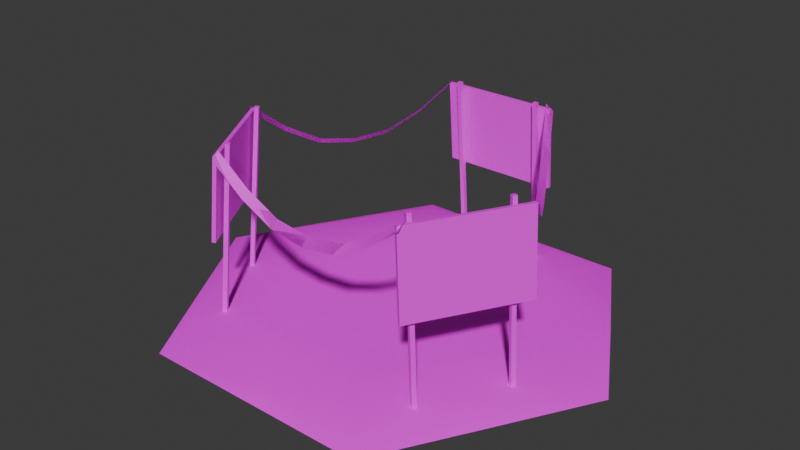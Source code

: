 # Source: ConstructionTile.blend  (saved by Blender 4.0.36; exported with 4.5.12 LTS)
import bpy
from mathutils import Matrix  # noqa: F401  (used for matrix-valued properties, if any)

bpy.ops.wm.read_factory_settings(use_empty=True)
scene = bpy.context.scene
scene.name = 'Scene'

# ---- collections
col_collection = bpy.data.collections.new('Collection'); scene.collection.children.link(col_collection)
col_sign = bpy.data.collections.new('Sign'); scene.collection.children.link(col_sign)

# ---- images (referenced by path relative to the original .blend; pixels are not part of the script)
import os
ASSET_DIR = os.environ.get("B2B_ASSET_DIR", "")  # directory of the original .blend (textures are referenced by path, not embedded)
HERE = os.path.dirname(os.path.abspath(__file__))  # packed textures are extracted next to this script under _unpacked/

def load_image(name, relpath, width, height, colorspace="sRGB"):
    """Load a texture the original file referenced (path relative to the .blend, or extracted next to this script)."""
    p = next((c for c in (os.path.join(HERE, relpath), os.path.join(ASSET_DIR, relpath)) if relpath and os.path.exists(c)), "")
    if p:
        img = bpy.data.images.load(p, check_existing=True)
        img.name = name
    else:  # same state as the original file: an image datablock whose file is absent (Cycles renders it pink)
        img = bpy.data.images.new(name, width, height)
        img.source = "FILE"
        img.filepath = "//" + (relpath or name)
    img.colorspace_settings.name = colorspace
    return img
img_dirt01_png = load_image('dirt01.png', 'dirt01.png', 1024, 1024, 'sRGB')
img_path_png_001 = load_image('path.png.001', 'path.png', 1024, 1024, 'sRGB')
img_hazardlines_png = load_image('HazardLines.png', 'HazardLines.png', 1024, 1024, 'sRGB')

# ---- materials (node trees are filled in below, after node groups)
mat_dirt = bpy.data.materials.new('Dirt')
mat_dirt.use_transparent_shadow = False
mat_path_001 = bpy.data.materials.new('Path.001')
mat_path_001.use_transparent_shadow = False
mat_constructionsign = bpy.data.materials.new('ConstructionSign')
mat_constructionsign.use_transparent_shadow = False

# ---- node groups
ng_auto_smooth = bpy.data.node_groups.new('Auto Smooth', 'GeometryNodeTree')
_s = ng_auto_smooth.interface.new_socket(name='Geometry', in_out='OUTPUT', socket_type='NodeSocketGeometry')
_s = ng_auto_smooth.interface.new_socket(name='Geometry', in_out='INPUT', socket_type='NodeSocketGeometry')
_s = ng_auto_smooth.interface.new_socket(name='Angle', in_out='INPUT', socket_type='NodeSocketFloat')
_s.subtype = 'ANGLE'
_s.min_value = 0.0
_s.max_value = 3.142
ng_auto_smooth.is_modifier = True
_N = ng_auto_smooth.nodes; _L = ng_auto_smooth.links
n0 = _N.new('NodeGroupOutput'); n0.name = 'Group Output'; n0.location = (480, -100)
n1 = _N.new('NodeGroupInput'); n1.name = 'Group Input'; n1.location = (-420, -300)
n2 = _N.new('NodeGroupInput'); n2.name = 'Group Input.001'; n2.location = (-60, -100)
n3 = _N.new('GeometryNodeSetShadeSmooth'); n3.name = 'Set Shade Smooth'; n3.location = (120, -100)
n3.domain = 'EDGE'
n4 = _N.new('GeometryNodeSetShadeSmooth'); n4.name = 'Set Shade Smooth.001'; n4.location = (300, -100)
n5 = _N.new('GeometryNodeInputMeshEdgeAngle'); n5.name = 'Edge Angle'; n5.location = (-420, -220)
n6 = _N.new('GeometryNodeInputEdgeSmooth'); n6.name = 'Is Edge Smooth'; n6.location = (-60, -160)
n7 = _N.new('GeometryNodeInputShadeSmooth'); n7.name = 'Is Face Smooth'; n7.location = (-240, -340)
n8 = _N.new('FunctionNodeBooleanMath'); n8.name = 'Boolean Math'; n8.location = (-60, -220)
n9 = _N.new('FunctionNodeCompare'); n9.name = 'Compare'; n9.location = (-240, -180)
n9.operation = 'LESS_EQUAL'
_L.new(n5.outputs[0], n9.inputs[0])
_L.new(n4.outputs[0], n0.inputs[0])
_L.new(n1.outputs[1], n9.inputs[1])
_L.new(n9.outputs[0], n8.inputs[0])
_L.new(n7.outputs[0], n8.inputs[1])
_L.new(n2.outputs[0], n3.inputs[0])
_L.new(n6.outputs[0], n3.inputs[1])
_L.new(n3.outputs[0], n4.inputs[0])
_L.new(n8.outputs[0], n3.inputs[2])
n0.is_active_output = True

# ---- material node trees
mat_dirt.use_nodes = True; mat_dirt.node_tree.nodes.clear()
_N = mat_dirt.node_tree.nodes; _L = mat_dirt.node_tree.links
n0 = _N.new('ShaderNodeBsdfPrincipled'); n0.name = 'Principled BSDF'; n0.location = (10, 300)
n0.inputs[3].default_value = 1.45
n0.inputs[13].default_value = 0.0
n1 = _N.new('ShaderNodeOutputMaterial'); n1.name = 'Material Output'; n1.location = (300, 300)
n2 = _N.new('ShaderNodeTexImage'); n2.name = 'Image Texture'; n2.location = (-280, 280)
n2.image = img_dirt01_png
_L.new(n0.outputs[0], n1.inputs[0])
_L.new(n2.outputs[0], n0.inputs[0])
n1.is_active_output = True
mat_path_001.use_nodes = True; mat_path_001.node_tree.nodes.clear()
_N = mat_path_001.node_tree.nodes; _L = mat_path_001.node_tree.links
n0 = _N.new('ShaderNodeBsdfPrincipled'); n0.name = 'Principled BSDF'; n0.location = (10, 300)
n0.inputs[3].default_value = 1.45
n0.inputs[13].default_value = 0.0
n1 = _N.new('ShaderNodeOutputMaterial'); n1.name = 'Material Output'; n1.location = (300, 300)
n2 = _N.new('ShaderNodeTexImage'); n2.name = 'Image Texture'; n2.location = (-280, 280)
n2.image = img_path_png_001
_L.new(n0.outputs[0], n1.inputs[0])
_L.new(n2.outputs[0], n0.inputs[0])
n1.is_active_output = True
mat_constructionsign.use_nodes = True; mat_constructionsign.node_tree.nodes.clear()
_N = mat_constructionsign.node_tree.nodes; _L = mat_constructionsign.node_tree.links
n0 = _N.new('ShaderNodeOutputMaterial'); n0.name = 'Material Output'; n0.location = (300, 300)
n1 = _N.new('ShaderNodeBsdfPrincipled'); n1.name = 'Principled BSDF'; n1.location = (10, 300)
n1.inputs[3].default_value = 1.45
n2 = _N.new('ShaderNodeTexImage'); n2.name = 'Image Texture'; n2.location = (-520, 280)
n2.image = img_hazardlines_png
_L.new(n1.outputs[0], n0.inputs[0])
_L.new(n2.outputs[0], n1.inputs[0])
n0.is_active_output = True

# ---- world
world_world = bpy.data.worlds.new('World'); scene.world = world_world
world_world.use_nodes = True; world_world.node_tree.nodes.clear()
_N = world_world.node_tree.nodes; _L = world_world.node_tree.links
n0 = _N.new('ShaderNodeOutputWorld'); n0.name = 'World Output'; n0.location = (300, 300)
n1 = _N.new('ShaderNodeBackground'); n1.name = 'Background'; n1.location = (10, 300)
n1.inputs[0].default_value = (0.05088, 0.05088, 0.05088, 1.0)
_L.new(n1.outputs[0], n0.inputs[0])
n0.is_active_output = True
world_world.color = (0.05088, 0.05088, 0.05088)
world_world.use_sun_shadow = False
world_world.sun_shadow_jitter_overblur = 0.0

# ---- meshes
me_circle_011 = bpy.data.meshes.new('Circle.011')
me_circle_011.from_pydata([(-1.452, 2.516, 0.1438), (-2.905, -0.01697, 0.1438), (1.452, -2.516, 0.1438), (-2.179, -1.258, 0.1438), (2.179, 1.258, 0.1438), (2.402, -4.245, 0.07585), (0.0, -4.245, 0.07585), (0.0, -2.516, 0.1438), (-1.452, -2.516, 0.1438), (2.384e-07, -4.644, -0.06967), (-2.73, -4.644, -0.06967), (-2.49, -4.245, 0.07585), (-4.892, -0.01697, 0.07585), (-3.691, -2.131, 0.07585), (-4.052, -2.339, -0.06967), (-5.373, -0.01697, -0.06967), (-4.052, 2.339, -0.06967), (-2.179, 1.258, 0.1438), (-2.73, 4.644, -0.06967), (-3.691, 2.131, 0.07585), (-2.402, 4.262, 0.07585), (1.452, 2.516, 0.1438), (2.402, 4.262, 0.07585), (1.389e-06, 4.262, 0.07585), (1.286e-06, 4.644, -0.06967), (8.197e-07, 2.516, 0.1438), (2.73, 4.644, -0.06967), (3.691, 2.131, 0.07585), (4.052, 2.339, -0.06967), (2.905, -0.01697, 0.1438), (5.373, -0.01697, -0.06967), (4.892, -0.01697, 0.07585), (3.691, -2.131, 0.07585), (4.052, -2.339, -0.06967), (2.179, -1.258, 0.1438), (2.73, -4.644, -0.06967)], [], [(4, 21, 0, 17), (34, 3, 8, 2), (29, 1, 3, 34), (29, 4, 17, 1), (6, 9, 35, 5), (2, 7, 6, 5), (6, 11, 10, 9), (8, 11, 6, 7), (13, 14, 10, 11), (8, 3, 13, 11), (13, 12, 15, 14), (1, 12, 13, 3), (19, 16, 15, 12), (1, 17, 19, 12), (19, 20, 18, 16), (0, 20, 19, 17), (23, 24, 18, 20), (0, 25, 23, 20), (23, 22, 26, 24), (21, 22, 23, 25), (27, 28, 26, 22), (21, 4, 27, 22), (27, 31, 30, 28), (29, 31, 27, 4), (32, 33, 30, 31), (29, 34, 32, 31), (32, 5, 35, 33), (2, 5, 32, 34)])
me_circle_011.polygons.foreach_set('use_smooth', [True] * 28)
me_circle_011.polygons.foreach_set('material_index', [0, 0, 0, 0, 1, 1, 1, 1, 1, 1, 1, 1, 1, 1, 1, 1, 1, 1, 1, 1, 1, 1, 1, 1, 1, 1, 1, 1])
_uv = me_circle_011.uv_layers.new(name='UVMap')
_uv.uv.foreach_set('vector', [0.7042, 0.6179, 0.6361, 0.7358, 0.3639, 0.7358, 0.2958, 0.6179, 0.7042, 0.3821, 0.2958, 0.3821, 0.3639, 0.2642, 0.6361, 0.2642, 0.7722, 0.5, 0.2278, 0.5, 0.2958, 0.3821, 0.7042, 0.3821, 0.7722, 0.5, 0.7042, 0.6179, 0.2958, 0.6179, 0.2278, 0.5, 0.1843, 0.5976, 0.1453, 0.5973, 0.1478, 0.3497, 0.1865, 0.3725, 0.3398, 0.463, 0.3385, 0.5991, 0.1843, 0.5976, 0.1865, 0.3725, 0.1843, 0.5976, 0.1865, 0.3725, 0.1478, 0.3497, 0.1453, 0.5973, 0.3398, 0.463, 0.1865, 0.3725, 0.1843, 0.5976, 0.3385, 0.5991, 0.1843, 0.5976, 0.1453, 0.5973, 0.1478, 0.3497, 0.1865, 0.3725, 0.3398, 0.463, 0.3385, 0.5991, 0.1843, 0.5976, 0.1865, 0.3725, 0.1843, 0.5976, 0.1865, 0.3725, 0.1478, 0.3497, 0.1453, 0.5973, 0.3398, 0.463, 0.1865, 0.3725, 0.1843, 0.5976, 0.3385, 0.5991, 0.1843, 0.5976, 0.1453, 0.5973, 0.1478, 0.3497, 0.1865, 0.3725, 0.3398, 0.463, 0.3385, 0.5991, 0.1843, 0.5976, 0.1865, 0.3725, 0.1843, 0.5976, 0.1865, 0.3725, 0.1478, 0.3497, 0.1453, 0.5973, 0.3398, 0.463, 0.1865, 0.3725, 0.1843, 0.5976, 0.3385, 0.5991, 0.1843, 0.5976, 0.1453, 0.5973, 0.1478, 0.3497, 0.1865, 0.3725, 0.3398, 0.463, 0.3385, 0.5991, 0.1843, 0.5976, 0.1865, 0.3725, 0.1843, 0.5976, 0.1865, 0.3725, 0.1478, 0.3497, 0.1453, 0.5973, 0.3398, 0.463, 0.1865, 0.3725, 0.1843, 0.5976, 0.3385, 0.5991, 0.1843, 0.5976, 0.1453, 0.5973, 0.1478, 0.3497, 0.1865, 0.3725, 0.3398, 0.463, 0.3385, 0.5991, 0.1843, 0.5976, 0.1865, 0.3725, 0.1843, 0.5976, 0.1865, 0.3725, 0.1478, 0.3497, 0.1453, 0.5973, 0.3398, 0.463, 0.1865, 0.3725, 0.1843, 0.5976, 0.3385, 0.5991, 0.1843, 0.5976, 0.1453, 0.5973, 0.1478, 0.3497, 0.1865, 0.3725, 0.3398, 0.463, 0.3385, 0.5991, 0.1843, 0.5976, 0.1865, 0.3725, 0.1843, 0.5976, 0.1865, 0.3725, 0.1478, 0.3497, 0.1453, 0.5973, 0.3398, 0.463, 0.1865, 0.3725, 0.1843, 0.5976, 0.3385, 0.5991])
me_circle_011.materials.append(mat_dirt)
me_circle_011.materials.append(mat_path_001)
me_circle_011.update()
me_plane_005 = bpy.data.meshes.new('Plane.005')
me_plane_005.from_pydata([(3.829, -0.594, 3.996), (3.98, -0.6811, 2.004), (2.429, -3.019, 3.996), (2.58, -3.106, 2.004), (3.753, -0.5504, 3.989), (3.904, -0.6376, 1.996), (2.353, -2.975, 3.989), (2.504, -3.062, 1.996), (3.781, -1.089, -0.05343), (3.464, -0.9053, 4.135), (3.691, -1.037, -0.06252), (3.374, -0.8533, 4.126), (3.833, -0.9982, -0.05343), (3.516, -0.815, 4.135), (3.743, -0.9462, -0.06252), (3.426, -0.763, 4.126), (2.324, -2.672, 4.126), (2.641, -2.855, -0.06252), (2.414, -2.724, 4.135), (2.731, -2.907, -0.05343), (2.783, -2.817, -0.05343), (2.466, -2.634, 4.135), (2.693, -2.765, -0.06252), (2.376, -2.582, 4.126), (-1.4, 3.613, 3.996), (-1.4, 3.787, 2.004), (1.4, 3.613, 3.996), (1.4, 3.787, 2.004), (-1.4, 3.526, 3.989), (-1.4, 3.7, 1.996), (1.4, 3.526, 3.989), (1.4, 3.7, 1.996), (-0.9478, 3.819, -0.05343), (-0.9478, 3.452, 4.135), (-0.9478, 3.715, -0.06252), (-0.9478, 3.348, 4.126), (-1.052, 3.819, -0.05343), (-1.052, 3.452, 4.135), (-1.052, 3.715, -0.06252), (-1.052, 3.348, 4.126), (1.152, 3.348, 4.126), (1.152, 3.715, -0.06252), (1.152, 3.452, 4.135), (1.152, 3.819, -0.05343), (1.048, 3.819, -0.05343), (1.048, 3.452, 4.135), (1.048, 3.715, -0.06252), (1.048, 3.348, 4.126), (-2.429, -3.019, 3.996), (-2.58, -3.106, 2.004), (-3.829, -0.594, 3.996), (-3.98, -0.6811, 2.004), (-2.353, -2.975, 3.989), (-2.504, -3.062, 1.996), (-3.753, -0.5504, 3.989), (-3.904, -0.6376, 1.996), (-2.833, -2.73, -0.05343), (-2.516, -2.547, 4.135), (-2.743, -2.678, -0.06252), (-2.426, -2.495, 4.126), (-2.781, -2.821, -0.05343), (-2.464, -2.637, 4.135), (-2.691, -2.769, -0.06252), (-2.374, -2.585, 4.126), (-3.476, -0.6764, 4.126), (-3.793, -0.8596, -0.06252), (-3.566, -0.7284, 4.135), (-3.883, -0.9116, -0.05343), (-3.831, -1.002, -0.05343), (-3.514, -0.8187, 4.135), (-3.741, -0.9499, -0.06252), (-3.424, -0.7667, 4.126), (-2.398, -3.058, 3.915), (2.511, -3.058, 3.915), (-2.398, -2.888, 4.085), (2.511, -2.888, 4.085), (-1.579, -3.058, 3.299), (-0.7612, -3.058, 2.886), (0.05693, -3.058, 2.781), (0.8751, -3.058, 2.886), (1.693, -3.058, 3.299), (1.693, -2.888, 3.469), (0.8751, -2.888, 3.056), (0.05693, -2.888, 2.951), (-0.7612, -2.888, 3.056), (-1.579, -2.888, 3.469), (3.847, -0.5473, 3.915), (1.393, 3.704, 3.915), (3.7, -0.6324, 4.085), (1.245, 3.619, 4.085), (3.438, 0.1613, 3.299), (3.029, 0.8698, 2.886), (2.62, 1.578, 2.781), (2.211, 2.287, 2.886), (1.802, 2.995, 3.299), (1.654, 2.91, 3.469), (2.063, 2.202, 3.056), (2.472, 1.493, 2.951), (2.882, 0.7847, 3.056), (3.291, 0.07616, 3.469), (-1.45, 3.605, 3.915), (-3.904, -0.6459, 3.915), (-1.302, 3.52, 4.085), (-3.757, -0.731, 4.085), (-1.859, 2.897, 3.299), (-2.268, 2.188, 2.886), (-2.677, 1.48, 2.781), (-3.086, 0.7712, 2.886), (-3.495, 0.06266, 3.299), (-3.348, -0.02245, 3.469), (-2.938, 0.6861, 3.056), (-2.529, 1.395, 2.951), (-2.12, 2.103, 3.056), (-1.711, 2.812, 3.469), (-2.398, -3.058, 3.915), (2.511, -3.058, 3.915), (-2.398, -2.888, 4.085), (2.511, -2.888, 4.085), (-1.579, -3.058, 3.299), (-0.7612, -3.058, 2.886), (0.05693, -3.058, 2.781), (0.8751, -3.058, 2.886), (1.693, -3.058, 3.299), (1.693, -2.888, 3.469), (0.8751, -2.888, 3.056), (0.05693, -2.888, 2.951), (-0.7612, -2.888, 3.056), (-1.579, -2.888, 3.469), (3.847, -0.5473, 3.915), (1.393, 3.704, 3.915), (3.7, -0.6324, 4.085), (1.245, 3.619, 4.085), (3.438, 0.1613, 3.299), (3.029, 0.8698, 2.886), (2.62, 1.578, 2.781), (2.211, 2.287, 2.886), (1.802, 2.995, 3.299), (1.654, 2.91, 3.469), (2.063, 2.202, 3.056), (2.472, 1.493, 2.951), (2.882, 0.7847, 3.056), (3.291, 0.07616, 3.469), (-1.45, 3.605, 3.915), (-3.904, -0.6459, 3.915), (-1.302, 3.52, 4.085), (-3.757, -0.731, 4.085), (-1.859, 2.897, 3.299), (-2.268, 2.188, 2.886), (-2.677, 1.48, 2.781), (-3.086, 0.7712, 2.886), (-3.495, 0.06266, 3.299), (-3.348, -0.02245, 3.469), (-2.938, 0.6861, 3.056), (-2.529, 1.395, 2.951), (-2.12, 2.103, 3.056), (-1.711, 2.812, 3.469)], [], [(0, 2, 3, 1), (4, 5, 7, 6), (3, 2, 6, 7), (0, 1, 5, 4), (1, 3, 7, 5), (2, 0, 4, 6), (8, 9, 11, 10), (10, 11, 15, 14), (14, 15, 13, 12), (12, 13, 9, 8), (10, 14, 12, 8), (15, 11, 9, 13), (19, 18, 16, 17), (17, 16, 23, 22), (22, 23, 21, 20), (20, 21, 18, 19), (17, 22, 20, 19), (23, 16, 18, 21), (24, 26, 27, 25), (28, 29, 31, 30), (27, 26, 30, 31), (24, 25, 29, 28), (25, 27, 31, 29), (26, 24, 28, 30), (32, 33, 35, 34), (34, 35, 39, 38), (38, 39, 37, 36), (36, 37, 33, 32), (34, 38, 36, 32), (39, 35, 33, 37), (43, 42, 40, 41), (41, 40, 47, 46), (46, 47, 45, 44), (44, 45, 42, 43), (41, 46, 44, 43), (47, 40, 42, 45), (48, 50, 51, 49), (52, 53, 55, 54), (51, 50, 54, 55), (48, 49, 53, 52), (49, 51, 55, 53), (50, 48, 52, 54), (56, 57, 59, 58), (58, 59, 63, 62), (62, 63, 61, 60), (60, 61, 57, 56), (58, 62, 60, 56), (63, 59, 57, 61), (67, 66, 64, 65), (65, 64, 71, 70), (70, 71, 69, 68), (68, 69, 66, 67), (65, 70, 68, 67), (71, 64, 66, 69), (80, 73, 75, 81), (72, 76, 85, 74), (76, 77, 84, 85), (77, 78, 83, 84), (78, 79, 82, 83), (79, 80, 81, 82), (94, 87, 89, 95), (86, 90, 99, 88), (90, 91, 98, 99), (91, 92, 97, 98), (92, 93, 96, 97), (93, 94, 95, 96), (108, 101, 103, 109), (100, 104, 113, 102), (104, 105, 112, 113), (105, 106, 111, 112), (106, 107, 110, 111), (107, 108, 109, 110), (122, 123, 117, 115), (114, 116, 127, 118), (118, 127, 126, 119), (119, 126, 125, 120), (120, 125, 124, 121), (121, 124, 123, 122), (136, 137, 131, 129), (128, 130, 141, 132), (132, 141, 140, 133), (133, 140, 139, 134), (134, 139, 138, 135), (135, 138, 137, 136), (150, 151, 145, 143), (142, 144, 155, 146), (146, 155, 154, 147), (147, 154, 153, 148), (148, 153, 152, 149), (149, 152, 151, 150)])
me_plane_005.polygons.foreach_set('use_smooth', [0, 0, 0, 0, 0, 0, 0, 0, 0, 0, 0, 0, 0, 0, 0, 0, 0, 0, 0, 0, 0, 0, 0, 0, 0, 0, 0, 0, 0, 0, 0, 0, 0, 0, 0, 0, 0, 0, 0, 0, 0, 0, 0, 0, 0, 0, 0, 0, 0, 0, 0, 0, 0, 0, 1, 1, 1, 1, 1, 1, 1, 1, 1, 1, 1, 1, 1, 1, 1, 1, 1, 1, 1, 1, 1, 1, 1, 1, 1, 1, 1, 1, 1, 1, 1, 1, 1, 1, 1, 1])
_uv = me_plane_005.uv_layers.new(name='UVMap')
_uv.uv.foreach_set('vector', [0.0, 0.0, 1.0, 0.0, 1.0, -1.0, 0.0, -1.0, 0.0, 0.0, 0.0, -1.0, 1.0, -1.0, 1.0, 0.0, 1.0, -1.0, 1.0, 0.0, 1.0, 0.0, 1.0, -1.0, 0.0, 0.0, 0.0, -1.0, 0.0, -1.0, 0.0, 0.0, 0.0, -1.0, 1.0, -1.0, 1.0, -1.0, 0.0, -1.0, 1.0, 0.0, 0.0, 0.0, 0.0, 0.0, 1.0, 0.0, 0.1607, 0.08118, 0.1632, 0.08118, 0.1632, 0.08368, 0.1607, 0.08368, 0.1607, 0.08368, 0.1632, 0.08368, 0.1632, 0.08618, 0.1607, 0.08618, 0.1607, 0.08618, 0.1632, 0.08618, 0.1632, 0.08868, 0.1607, 0.08868, 0.1607, 0.08868, 0.1632, 0.08868, 0.1632, 0.09118, 0.1607, 0.09118, 0.1582, 0.08618, 0.1607, 0.08618, 0.1607, 0.08868, 0.1582, 0.08868, 0.1632, 0.08618, 0.1657, 0.08618, 0.1657, 0.08868, 0.1632, 0.08868, 0.1607, 0.08118, 0.1632, 0.08118, 0.1632, 0.08368, 0.1607, 0.08368, 0.1607, 0.08368, 0.1632, 0.08368, 0.1632, 0.08618, 0.1607, 0.08618, 0.1607, 0.08618, 0.1632, 0.08618, 0.1632, 0.08868, 0.1607, 0.08868, 0.1607, 0.08868, 0.1632, 0.08868, 0.1632, 0.09118, 0.1607, 0.09118, 0.1582, 0.08618, 0.1607, 0.08618, 0.1607, 0.08868, 0.1582, 0.08868, 0.1632, 0.08618, 0.1657, 0.08618, 0.1657, 0.08868, 0.1632, 0.08868, 0.0, 0.0, 0.0, 1.0, 1.0, 1.0, 1.0, 0.0, 0.0, 0.0, 1.0, 0.0, 1.0, 1.0, 0.0, 1.0, 1.0, 1.0, 0.0, 1.0, 0.0, 1.0, 1.0, 1.0, 0.0, 0.0, 1.0, 0.0, 1.0, 0.0, 0.0, 0.0, 1.0, 0.0, 1.0, 1.0, 1.0, 1.0, 1.0, 0.0, 0.0, 1.0, 0.0, 0.0, 0.0, 0.0, 0.0, 1.0, 0.1607, 0.08118, 0.1632, 0.08118, 0.1632, 0.08368, 0.1607, 0.08368, 0.1607, 0.08368, 0.1632, 0.08368, 0.1632, 0.08618, 0.1607, 0.08618, 0.1607, 0.08618, 0.1632, 0.08618, 0.1632, 0.08868, 0.1607, 0.08868, 0.1607, 0.08868, 0.1632, 0.08868, 0.1632, 0.09118, 0.1607, 0.09118, 0.1582, 0.08618, 0.1607, 0.08618, 0.1607, 0.08868, 0.1582, 0.08868, 0.1632, 0.08618, 0.1657, 0.08618, 0.1657, 0.08868, 0.1632, 0.08868, 0.1607, 0.08118, 0.1632, 0.08118, 0.1632, 0.08368, 0.1607, 0.08368, 0.1607, 0.08368, 0.1632, 0.08368, 0.1632, 0.08618, 0.1607, 0.08618, 0.1607, 0.08618, 0.1632, 0.08618, 0.1632, 0.08868, 0.1607, 0.08868, 0.1607, 0.08868, 0.1632, 0.08868, 0.1632, 0.09118, 0.1607, 0.09118, 0.1582, 0.08618, 0.1607, 0.08618, 0.1607, 0.08868, 0.1582, 0.08868, 0.1632, 0.08618, 0.1657, 0.08618, 0.1657, 0.08868, 0.1632, 0.08868, 0.0, 0.0, 0.0, 1.0, 1.0, 1.0, 1.0, 0.0, 0.0, 0.0, 1.0, 0.0, 1.0, 1.0, 0.0, 1.0, 1.0, 1.0, 0.0, 1.0, 0.0, 1.0, 1.0, 1.0, 0.0, 0.0, 1.0, 0.0, 1.0, 0.0, 0.0, 0.0, 1.0, 0.0, 1.0, 1.0, 1.0, 1.0, 1.0, 0.0, 0.0, 1.0, 0.0, 0.0, 0.0, 0.0, 0.0, 1.0, 0.1607, 0.08118, 0.1632, 0.08118, 0.1632, 0.08368, 0.1607, 0.08368, 0.1607, 0.08368, 0.1632, 0.08368, 0.1632, 0.08618, 0.1607, 0.08618, 0.1607, 0.08618, 0.1632, 0.08618, 0.1632, 0.08868, 0.1607, 0.08868, 0.1607, 0.08868, 0.1632, 0.08868, 0.1632, 0.09118, 0.1607, 0.09118, 0.1582, 0.08618, 0.1607, 0.08618, 0.1607, 0.08868, 0.1582, 0.08868, 0.1632, 0.08618, 0.1657, 0.08618, 0.1657, 0.08868, 0.1632, 0.08868, 0.1607, 0.08118, 0.1632, 0.08118, 0.1632, 0.08368, 0.1607, 0.08368, 0.1607, 0.08368, 0.1632, 0.08368, 0.1632, 0.08618, 0.1607, 0.08618, 0.1607, 0.08618, 0.1632, 0.08618, 0.1632, 0.08868, 0.1607, 0.08868, 0.1607, 0.08868, 0.1632, 0.08868, 0.1632, 0.09118, 0.1607, 0.09118, 0.1582, 0.08618, 0.1607, 0.08618, 0.1607, 0.08868, 0.1582, 0.08868, 0.1632, 0.08618, 0.1657, 0.08618, 0.1657, 0.08868, 0.1632, 0.08868, 0.8333, 0.0, 1.0, 0.0, 1.0, 0.1, 0.8333, 0.1, 0.0, 0.0, 0.1667, 0.0, 0.1667, 0.1, 0.0, 0.1, 0.1667, 0.0, 0.3333, 0.0, 0.3333, 0.1, 0.1667, 0.1, 0.3333, 0.0, 0.5, 0.0, 0.5, 0.1, 0.3333, 0.1, 0.5, 0.0, 0.6667, 0.0, 0.6667, 0.1, 0.5, 0.1, 0.6667, 0.0, 0.8333, 0.0, 0.8333, 0.1, 0.6667, 0.1, 0.8333, 0.0, 1.0, 0.0, 1.0, 0.1, 0.8333, 0.1, 0.0, 0.0, 0.1667, 0.0, 0.1667, 0.1, 0.0, 0.1, 0.1667, 0.0, 0.3333, 0.0, 0.3333, 0.1, 0.1667, 0.1, 0.3333, 0.0, 0.5, 0.0, 0.5, 0.1, 0.3333, 0.1, 0.5, 0.0, 0.6667, 0.0, 0.6667, 0.1, 0.5, 0.1, 0.6667, 0.0, 0.8333, 0.0, 0.8333, 0.1, 0.6667, 0.1, 0.8333, 0.0, 1.0, 0.0, 1.0, 0.1, 0.8333, 0.1, 0.0, 0.0, 0.1667, 0.0, 0.1667, 0.1, 0.0, 0.1, 0.1667, 0.0, 0.3333, 0.0, 0.3333, 0.1, 0.1667, 0.1, 0.3333, 0.0, 0.5, 0.0, 0.5, 0.1, 0.3333, 0.1, 0.5, 0.0, 0.6667, 0.0, 0.6667, 0.1, 0.5, 0.1, 0.6667, 0.0, 0.8333, 0.0, 0.8333, 0.1, 0.6667, 0.1, 0.8333, 0.0, 0.8333, 0.1, 1.0, 0.1, 1.0, 0.0, 0.0, 0.0, 0.0, 0.1, 0.1667, 0.1, 0.1667, 0.0, 0.1667, 0.0, 0.1667, 0.1, 0.3333, 0.1, 0.3333, 0.0, 0.3333, 0.0, 0.3333, 0.1, 0.5, 0.1, 0.5, 0.0, 0.5, 0.0, 0.5, 0.1, 0.6667, 0.1, 0.6667, 0.0, 0.6667, 0.0, 0.6667, 0.1, 0.8333, 0.1, 0.8333, 0.0, 0.8333, 0.0, 0.8333, 0.1, 1.0, 0.1, 1.0, 0.0, 0.0, 0.0, 0.0, 0.1, 0.1667, 0.1, 0.1667, 0.0, 0.1667, 0.0, 0.1667, 0.1, 0.3333, 0.1, 0.3333, 0.0, 0.3333, 0.0, 0.3333, 0.1, 0.5, 0.1, 0.5, 0.0, 0.5, 0.0, 0.5, 0.1, 0.6667, 0.1, 0.6667, 0.0, 0.6667, 0.0, 0.6667, 0.1, 0.8333, 0.1, 0.8333, 0.0, 0.8333, 0.0, 0.8333, 0.1, 1.0, 0.1, 1.0, 0.0, 0.0, 0.0, 0.0, 0.1, 0.1667, 0.1, 0.1667, 0.0, 0.1667, 0.0, 0.1667, 0.1, 0.3333, 0.1, 0.3333, 0.0, 0.3333, 0.0, 0.3333, 0.1, 0.5, 0.1, 0.5, 0.0, 0.5, 0.0, 0.5, 0.1, 0.6667, 0.1, 0.6667, 0.0, 0.6667, 0.0, 0.6667, 0.1, 0.8333, 0.1, 0.8333, 0.0])
me_plane_005.materials.append(mat_constructionsign)
me_plane_005.update()
me_plane_013 = bpy.data.meshes.new('Plane.013')
me_plane_013.from_pydata([(-1.0, -1.0, 0.0), (1.0, -1.0, 0.0), (-1.0, 1.0, 0.0), (1.0, 1.0, 0.0), (-1.0, -1.0, 0.08751), (1.0, -1.0, 0.08751), (-1.0, 1.0, 0.08751), (1.0, 1.0, 0.08751), (3.052, -0.677, 0.1478), (-1.152, -0.677, 0.1478), (3.052, -0.677, 0.2522), (-1.152, -0.677, 0.2522), (3.052, -0.7515, 0.1478), (-1.152, -0.7515, 0.1478), (3.052, -0.7515, 0.2522), (-1.152, -0.7515, 0.2522), (-1.152, 0.823, 0.2522), (3.052, 0.823, 0.2522), (-1.152, 0.823, 0.1478), (3.052, 0.823, 0.1478), (3.052, 0.7485, 0.1478), (-1.152, 0.7485, 0.1478), (3.052, 0.7485, 0.2522), (-1.152, 0.7485, 0.2522)], [], [(0, 2, 3, 1), (4, 5, 7, 6), (3, 2, 6, 7), (0, 1, 5, 4), (1, 3, 7, 5), (2, 0, 4, 6), (8, 9, 11, 10), (10, 11, 15, 14), (14, 15, 13, 12), (12, 13, 9, 8), (10, 14, 12, 8), (15, 11, 9, 13), (19, 18, 16, 17), (17, 16, 23, 22), (22, 23, 21, 20), (20, 21, 18, 19), (17, 22, 20, 19), (23, 16, 18, 21)])
_uv = me_plane_013.uv_layers.new(name='UVMap')
_uv.uv.foreach_set('vector', [0.0, 0.0, 1.0, 0.0, 1.0, -1.0, 0.0, -1.0, 0.0, 0.0, 0.0, -1.0, 1.0, -1.0, 1.0, 0.0, 1.0, -1.0, 1.0, 0.0, 1.0, 0.0, 1.0, -1.0, 0.0, 0.0, 0.0, -1.0, 0.0, -1.0, 0.0, 0.0, 0.0, -1.0, 1.0, -1.0, 1.0, -1.0, 0.0, -1.0, 1.0, 0.0, 0.0, 0.0, 0.0, 0.0, 1.0, 0.0, 0.1607, 0.08118, 0.1632, 0.08118, 0.1632, 0.08368, 0.1607, 0.08368, 0.1607, 0.08368, 0.1632, 0.08368, 0.1632, 0.08618, 0.1607, 0.08618, 0.1607, 0.08618, 0.1632, 0.08618, 0.1632, 0.08868, 0.1607, 0.08868, 0.1607, 0.08868, 0.1632, 0.08868, 0.1632, 0.09118, 0.1607, 0.09118, 0.1582, 0.08618, 0.1607, 0.08618, 0.1607, 0.08868, 0.1582, 0.08868, 0.1632, 0.08618, 0.1657, 0.08618, 0.1657, 0.08868, 0.1632, 0.08868, 0.1607, 0.08118, 0.1632, 0.08118, 0.1632, 0.08368, 0.1607, 0.08368, 0.1607, 0.08368, 0.1632, 0.08368, 0.1632, 0.08618, 0.1607, 0.08618, 0.1607, 0.08618, 0.1632, 0.08618, 0.1632, 0.08868, 0.1607, 0.08868, 0.1607, 0.08868, 0.1632, 0.08868, 0.1632, 0.09118, 0.1607, 0.09118, 0.1582, 0.08618, 0.1607, 0.08618, 0.1607, 0.08868, 0.1582, 0.08868, 0.1632, 0.08618, 0.1657, 0.08618, 0.1657, 0.08868, 0.1632, 0.08868])
me_plane_013.materials.append(mat_constructionsign)
me_plane_013.update()
me_plane_014 = bpy.data.meshes.new('Plane.014')
me_plane_014.from_pydata([(-2.398, -3.058, -0.0851), (2.511, -3.058, -0.0851), (-2.398, -2.888, 0.0851), (2.511, -2.888, 0.0851), (-1.579, -3.058, -0.7009), (-0.7612, -3.058, -1.114), (0.05693, -3.058, -1.219), (0.8751, -3.058, -1.114), (1.693, -3.058, -0.7009), (1.693, -2.888, -0.5307), (0.8751, -2.888, -0.9441), (0.05693, -2.888, -1.049), (-0.7612, -2.888, -0.9441), (-1.579, -2.888, -0.5307)], [], [(8, 1, 3, 9), (0, 4, 13, 2), (4, 5, 12, 13), (5, 6, 11, 12), (6, 7, 10, 11), (7, 8, 9, 10)])
me_plane_014.polygons.foreach_set('use_smooth', [True] * 6)
_uv = me_plane_014.uv_layers.new(name='UVMap')
_uv.uv.foreach_set('vector', [0.8333, 0.0, 1.0, 0.0, 1.0, 0.1, 0.8333, 0.1, 0.0, 0.0, 0.1667, 0.0, 0.1667, 0.1, 0.0, 0.1, 0.1667, 0.0, 0.3333, 0.0, 0.3333, 0.1, 0.1667, 0.1, 0.3333, 0.0, 0.5, 0.0, 0.5, 0.1, 0.3333, 0.1, 0.5, 0.0, 0.6667, 0.0, 0.6667, 0.1, 0.5, 0.1, 0.6667, 0.0, 0.8333, 0.0, 0.8333, 0.1, 0.6667, 0.1])
me_plane_014.materials.append(mat_constructionsign)
me_plane_014.update()

# ---- objects
ob_path_spot_large = bpy.data.objects.new('Path.Spot.Large', me_circle_011)
ob_constructionzone = bpy.data.objects.new('ConstructionZone', me_plane_005)
ob_sign = bpy.data.objects.new('Sign', me_plane_013)
ob_tape = bpy.data.objects.new('Tape', me_plane_014)

# ---- transforms, parenting, visibility, modifiers, constraints
ob_path_spot_large.location = (0.0, 0.0, 0.0)
_m = ob_path_spot_large.modifiers.new('Auto Smooth', 'NODES')
_m.node_group = ng_auto_smooth
_gi = [s.identifier for s in ng_auto_smooth.interface.items_tree if s.item_type == 'SOCKET' and s.in_out == 'INPUT']
_m[_gi[1]] = 3.142  # Angle
ob_constructionzone.location = (0.0, 0.0, 0.0)
ob_sign.location = (3.204, -1.85, 3.0)
ob_sign.rotation_euler = (2.063e-06, 1.658, -3.665)
ob_sign.scale = (1.0, 1.4, 1.0)
ob_tape.location = (0.0, 0.0, 4.0)

# ---- collection membership
col_collection.objects.link(ob_path_spot_large)
col_collection.objects.link(ob_constructionzone)
col_sign.objects.link(ob_sign)
col_sign.objects.link(ob_tape)

# ---- scene / render settings (as saved in the file)
scene.frame_start = 1; scene.frame_end = 250; scene.frame_set(1)
scene.render.engine = 'BLENDER_EEVEE_NEXT'
scene.cycles.sampling_pattern = 'TABULATED_SOBOL'
bpy.context.view_layer.update()

# ---- added for rendering (the .blend has no active camera and no usable light): camera, sun
cam_auto = bpy.data.cameras.new('AutoCamera')
cam_auto.lens = 50.0
cam_auto.sensor_width = 36.0
cam_auto.clip_end = 1000.0
ob_auto_camera = bpy.data.objects.new('AutoCamera', cam_auto)
scene.collection.objects.link(ob_auto_camera)
ob_auto_camera.location = (13.7086, -16.4503, 13.0059)
ob_auto_camera.rotation_euler = (1.09748, -7.21219e-08, 0.694738)
scene.camera = ob_auto_camera
light_auto_sun = bpy.data.lights.new('AutoSun', 'SUN')
light_auto_sun.energy = 3.0
light_auto_sun.angle = 0.0523599
ob_auto_sun = bpy.data.objects.new('AutoSun', light_auto_sun)
scene.collection.objects.link(ob_auto_sun)
ob_auto_sun.rotation_euler = (0.872665, 0.174533, 0.523599)
bpy.context.view_layer.update()
